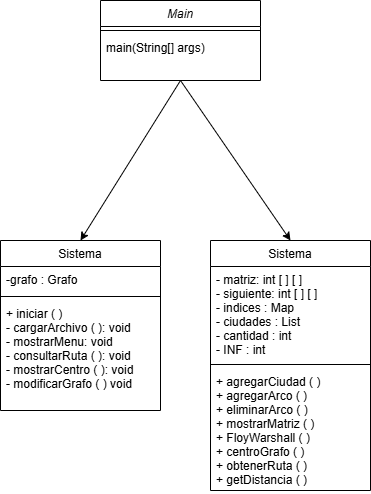

The diagram above was exported from draw.io. Its source (the exported page's mxGraphModel, read from the mxfile embedded in the PNG):
<mxGraphModel dx="1201" dy="643" grid="1" gridSize="10" guides="1" tooltips="1" connect="1" arrows="1" fold="1" page="1" pageScale="1" pageWidth="827" pageHeight="1169" math="0" shadow="0">
  <root>
    <mxCell id="WIyWlLk6GJQsqaUBKTNV-0" />
    <mxCell id="WIyWlLk6GJQsqaUBKTNV-1" parent="WIyWlLk6GJQsqaUBKTNV-0" />
    <mxCell id="zkfFHV4jXpPFQw0GAbJ--0" parent="WIyWlLk6GJQsqaUBKTNV-1" style="swimlane;fontStyle=2;align=center;verticalAlign=top;childLayout=stackLayout;horizontal=1;startSize=26;horizontalStack=0;resizeParent=1;resizeLast=0;collapsible=1;marginBottom=0;rounded=0;shadow=0;strokeWidth=1;" value="Main" vertex="1">
      <mxGeometry height="80" width="160" x="220" y="120" as="geometry">
        <mxRectangle height="26" width="160" x="230" y="140" as="alternateBounds" />
      </mxGeometry>
    </mxCell>
    <mxCell id="zkfFHV4jXpPFQw0GAbJ--4" parent="zkfFHV4jXpPFQw0GAbJ--0" style="line;html=1;strokeWidth=1;align=left;verticalAlign=middle;spacingTop=-1;spacingLeft=3;spacingRight=3;rotatable=0;labelPosition=right;points=[];portConstraint=eastwest;" value="" vertex="1">
      <mxGeometry height="8" width="160" y="26" as="geometry" />
    </mxCell>
    <mxCell id="zkfFHV4jXpPFQw0GAbJ--5" parent="zkfFHV4jXpPFQw0GAbJ--0" style="text;align=left;verticalAlign=top;spacingLeft=4;spacingRight=4;overflow=hidden;rotatable=0;points=[[0,0.5],[1,0.5]];portConstraint=eastwest;fontColor=light-dark(#000000,#FFFFFF);" value="main(String[] args)" vertex="1">
      <mxGeometry height="26" width="160" y="34" as="geometry" />
    </mxCell>
    <mxCell id="zkfFHV4jXpPFQw0GAbJ--6" parent="WIyWlLk6GJQsqaUBKTNV-1" style="swimlane;fontStyle=0;align=center;verticalAlign=top;childLayout=stackLayout;horizontal=1;startSize=26;horizontalStack=0;resizeParent=1;resizeLast=0;collapsible=1;marginBottom=0;rounded=0;shadow=0;strokeWidth=1;" value="Sistema" vertex="1">
      <mxGeometry height="170" width="160" x="120" y="360" as="geometry">
        <mxRectangle height="26" width="160" x="130" y="380" as="alternateBounds" />
      </mxGeometry>
    </mxCell>
    <mxCell id="zkfFHV4jXpPFQw0GAbJ--8" parent="zkfFHV4jXpPFQw0GAbJ--6" style="text;align=left;verticalAlign=top;spacingLeft=4;spacingRight=4;overflow=hidden;rotatable=0;points=[[0,0.5],[1,0.5]];portConstraint=eastwest;rounded=0;shadow=0;html=0;" value="-grafo : Grafo" vertex="1">
      <mxGeometry height="26" width="160" y="26" as="geometry" />
    </mxCell>
    <mxCell id="zkfFHV4jXpPFQw0GAbJ--9" parent="zkfFHV4jXpPFQw0GAbJ--6" style="line;html=1;strokeWidth=1;align=left;verticalAlign=middle;spacingTop=-1;spacingLeft=3;spacingRight=3;rotatable=0;labelPosition=right;points=[];portConstraint=eastwest;" value="" vertex="1">
      <mxGeometry height="8" width="160" y="52" as="geometry" />
    </mxCell>
    <mxCell id="zkfFHV4jXpPFQw0GAbJ--10" parent="zkfFHV4jXpPFQw0GAbJ--6" style="text;align=left;verticalAlign=top;spacingLeft=4;spacingRight=4;overflow=hidden;rotatable=0;points=[[0,0.5],[1,0.5]];portConstraint=eastwest;fontStyle=0" value="+ iniciar ( )&#10;- cargarArchivo ( ): void&#10;- mostrarMenu: void&#10;- consultarRuta ( ): void&#10;- mostrarCentro ( ): void&#10;- modificarGrafo ( ) void&#10;" vertex="1">
      <mxGeometry height="110" width="160" y="60" as="geometry" />
    </mxCell>
    <mxCell id="ksvD00Q2IASsshevTJn9-1" parent="WIyWlLk6GJQsqaUBKTNV-1" style="swimlane;fontStyle=0;align=center;verticalAlign=top;childLayout=stackLayout;horizontal=1;startSize=26;horizontalStack=0;resizeParent=1;resizeLast=0;collapsible=1;marginBottom=0;rounded=0;shadow=0;strokeWidth=1;" value="Sistema" vertex="1">
      <mxGeometry height="250" width="160" x="330" y="360" as="geometry">
        <mxRectangle height="26" width="160" x="130" y="380" as="alternateBounds" />
      </mxGeometry>
    </mxCell>
    <mxCell id="ksvD00Q2IASsshevTJn9-2" parent="ksvD00Q2IASsshevTJn9-1" style="text;align=left;verticalAlign=top;spacingLeft=4;spacingRight=4;overflow=hidden;rotatable=0;points=[[0,0.5],[1,0.5]];portConstraint=eastwest;rounded=0;shadow=0;html=0;" value="- matriz: int [ ] [ ]&#10;- siguiente: int [ ] [ ]&#10;- indices : Map&#10;- ciudades : List&#10;- cantidad : int&#10;- INF : int&#10;" vertex="1">
      <mxGeometry height="94" width="160" y="26" as="geometry" />
    </mxCell>
    <mxCell id="ksvD00Q2IASsshevTJn9-3" parent="ksvD00Q2IASsshevTJn9-1" style="line;html=1;strokeWidth=1;align=left;verticalAlign=middle;spacingTop=-1;spacingLeft=3;spacingRight=3;rotatable=0;labelPosition=right;points=[];portConstraint=eastwest;" value="" vertex="1">
      <mxGeometry height="8" width="160" y="120" as="geometry" />
    </mxCell>
    <mxCell id="ksvD00Q2IASsshevTJn9-4" parent="ksvD00Q2IASsshevTJn9-1" style="text;align=left;verticalAlign=top;spacingLeft=4;spacingRight=4;overflow=hidden;rotatable=0;points=[[0,0.5],[1,0.5]];portConstraint=eastwest;fontStyle=0" value="+ agregarCiudad ( )&#10;+ agregarArco ( )&#10;+ eliminarArco ( )&#10;+ mostrarMatriz ( )&#10;+ FloyWarshall ( )&#10;+ centroGrafo ( )&#10;+ obtenerRuta ( )&#10;+ getDistancia ( )" vertex="1">
      <mxGeometry height="122" width="160" y="128" as="geometry" />
    </mxCell>
    <mxCell id="ksvD00Q2IASsshevTJn9-5" edge="1" parent="WIyWlLk6GJQsqaUBKTNV-1" source="zkfFHV4jXpPFQw0GAbJ--0" style="endArrow=classic;html=1;rounded=0;exitX=0.5;exitY=1;exitDx=0;exitDy=0;entryX=0.5;entryY=0;entryDx=0;entryDy=0;" target="ksvD00Q2IASsshevTJn9-1" value="">
      <mxGeometry height="50" relative="1" width="50" as="geometry">
        <mxPoint x="450" y="190" as="sourcePoint" />
        <mxPoint x="500" y="140" as="targetPoint" />
      </mxGeometry>
    </mxCell>
    <mxCell id="ksvD00Q2IASsshevTJn9-6" edge="1" parent="WIyWlLk6GJQsqaUBKTNV-1" source="zkfFHV4jXpPFQw0GAbJ--0" style="endArrow=classic;html=1;rounded=0;entryX=0.5;entryY=0;entryDx=0;entryDy=0;exitX=0.5;exitY=1;exitDx=0;exitDy=0;" target="zkfFHV4jXpPFQw0GAbJ--6" value="">
      <mxGeometry height="50" relative="1" width="50" as="geometry">
        <mxPoint x="310" y="220" as="sourcePoint" />
        <mxPoint x="420" y="390" as="targetPoint" />
      </mxGeometry>
    </mxCell>
  </root>
</mxGraphModel>